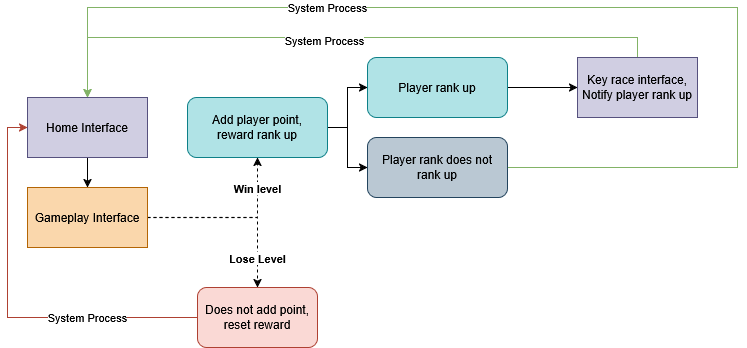

The diagram above was exported from draw.io. Its source (the exported page's mxGraphModel, read from the mxfile embedded in the PNG):
<mxGraphModel dx="1075" dy="745" grid="1" gridSize="10" guides="1" tooltips="1" connect="1" arrows="1" fold="1" page="1" pageScale="1" pageWidth="850" pageHeight="1100" math="0" shadow="0">
  <root>
    <mxCell id="0" />
    <mxCell id="1" parent="0" />
    <mxCell id="Qr5XoCXjBv_QnDGfHH5U-4" edge="1" parent="1" source="Qr5XoCXjBv_QnDGfHH5U-1" style="edgeStyle=orthogonalEdgeStyle;rounded=0;orthogonalLoop=1;jettySize=auto;html=1;dashed=1;entryX=0.5;entryY=1;entryDx=0;entryDy=0;" target="Qr5XoCXjBv_QnDGfHH5U-2">
      <mxGeometry relative="1" as="geometry">
        <mxPoint x="240" y="250" as="targetPoint" />
      </mxGeometry>
    </mxCell>
    <mxCell id="Qr5XoCXjBv_QnDGfHH5U-6" connectable="0" parent="Qr5XoCXjBv_QnDGfHH5U-4" style="edgeLabel;html=1;align=center;verticalAlign=middle;resizable=0;points=[];fontStyle=1" value="Win level" vertex="1">
      <mxGeometry relative="1" x="0.4615" y="1" as="geometry">
        <mxPoint x="1" y="-16" as="offset" />
      </mxGeometry>
    </mxCell>
    <mxCell id="Qr5XoCXjBv_QnDGfHH5U-5" edge="1" parent="1" source="Qr5XoCXjBv_QnDGfHH5U-1" style="edgeStyle=orthogonalEdgeStyle;rounded=0;orthogonalLoop=1;jettySize=auto;html=1;dashed=1;" target="Qr5XoCXjBv_QnDGfHH5U-3">
      <mxGeometry relative="1" as="geometry" />
    </mxCell>
    <mxCell id="Qr5XoCXjBv_QnDGfHH5U-7" connectable="0" parent="Qr5XoCXjBv_QnDGfHH5U-5" style="edgeLabel;html=1;align=center;verticalAlign=middle;resizable=0;points=[];fontStyle=1" value="Lose Level" vertex="1">
      <mxGeometry relative="1" x="0.5" y="3" as="geometry">
        <mxPoint x="-3" y="15" as="offset" />
      </mxGeometry>
    </mxCell>
    <mxCell id="Qr5XoCXjBv_QnDGfHH5U-1" parent="1" style="rounded=0;whiteSpace=wrap;html=1;fillColor=#fad7ac;strokeColor=#b46504;" value="Gameplay Interface" vertex="1">
      <mxGeometry height="60" width="120" x="40" y="270" as="geometry" />
    </mxCell>
    <mxCell id="Qr5XoCXjBv_QnDGfHH5U-10" edge="1" parent="1" source="Qr5XoCXjBv_QnDGfHH5U-2" style="edgeStyle=orthogonalEdgeStyle;rounded=0;orthogonalLoop=1;jettySize=auto;html=1;entryX=0;entryY=0.5;entryDx=0;entryDy=0;" target="Qr5XoCXjBv_QnDGfHH5U-8">
      <mxGeometry relative="1" as="geometry" />
    </mxCell>
    <mxCell id="Qr5XoCXjBv_QnDGfHH5U-11" edge="1" parent="1" source="Qr5XoCXjBv_QnDGfHH5U-2" style="edgeStyle=orthogonalEdgeStyle;rounded=0;orthogonalLoop=1;jettySize=auto;html=1;entryX=0;entryY=0.5;entryDx=0;entryDy=0;" target="Qr5XoCXjBv_QnDGfHH5U-9">
      <mxGeometry relative="1" as="geometry" />
    </mxCell>
    <mxCell id="Qr5XoCXjBv_QnDGfHH5U-2" parent="1" style="rounded=1;whiteSpace=wrap;html=1;fillColor=#b0e3e6;strokeColor=#0e8088;" value="&lt;div&gt;Add player point,&lt;/div&gt;&lt;div&gt;reward rank up&lt;/div&gt;" vertex="1">
      <mxGeometry height="60" width="140" x="200" y="180" as="geometry" />
    </mxCell>
    <mxCell id="Qr5XoCXjBv_QnDGfHH5U-20" edge="1" parent="1" source="Qr5XoCXjBv_QnDGfHH5U-3" style="edgeStyle=orthogonalEdgeStyle;rounded=0;orthogonalLoop=1;jettySize=auto;html=1;entryX=0;entryY=0.5;entryDx=0;entryDy=0;fillColor=#fad9d5;strokeColor=#ae4132;" target="Qr5XoCXjBv_QnDGfHH5U-17">
      <mxGeometry relative="1" as="geometry" />
    </mxCell>
    <mxCell id="Qr5XoCXjBv_QnDGfHH5U-23" connectable="0" parent="Qr5XoCXjBv_QnDGfHH5U-20" style="edgeLabel;html=1;align=center;verticalAlign=middle;resizable=0;points=[];" value="System Process" vertex="1">
      <mxGeometry relative="1" x="-0.4389" y="4" as="geometry">
        <mxPoint x="2" y="-4" as="offset" />
      </mxGeometry>
    </mxCell>
    <mxCell id="Qr5XoCXjBv_QnDGfHH5U-3" parent="1" style="rounded=1;whiteSpace=wrap;html=1;fillColor=#fad9d5;strokeColor=#ae4132;" value="&lt;div&gt;Does not add point,&lt;/div&gt;&lt;div&gt;reset reward&lt;/div&gt;" vertex="1">
      <mxGeometry height="60" width="120" x="210" y="370" as="geometry" />
    </mxCell>
    <mxCell id="Qr5XoCXjBv_QnDGfHH5U-13" edge="1" parent="1" source="Qr5XoCXjBv_QnDGfHH5U-8" style="edgeStyle=orthogonalEdgeStyle;rounded=0;orthogonalLoop=1;jettySize=auto;html=1;" target="Qr5XoCXjBv_QnDGfHH5U-12">
      <mxGeometry relative="1" as="geometry" />
    </mxCell>
    <mxCell id="Qr5XoCXjBv_QnDGfHH5U-8" parent="1" style="rounded=1;whiteSpace=wrap;html=1;fillColor=#b0e3e6;strokeColor=#0e8088;" value="Player rank up" vertex="1">
      <mxGeometry height="60" width="140" x="380" y="140" as="geometry" />
    </mxCell>
    <mxCell id="Qr5XoCXjBv_QnDGfHH5U-15" edge="1" parent="1" source="Qr5XoCXjBv_QnDGfHH5U-9" style="edgeStyle=orthogonalEdgeStyle;rounded=0;orthogonalLoop=1;jettySize=auto;html=1;entryX=0.5;entryY=0;entryDx=0;entryDy=0;fillColor=#d5e8d4;strokeColor=#82b366;gradientColor=#97d077;" target="Qr5XoCXjBv_QnDGfHH5U-17">
      <mxGeometry relative="1" as="geometry">
        <Array as="points">
          <mxPoint x="750" y="250" />
          <mxPoint x="750" y="90" />
          <mxPoint x="100" y="90" />
        </Array>
        <mxPoint x="590" y="250" as="targetPoint" />
      </mxGeometry>
    </mxCell>
    <mxCell id="Qr5XoCXjBv_QnDGfHH5U-21" connectable="0" parent="Qr5XoCXjBv_QnDGfHH5U-15" style="edgeLabel;html=1;align=center;verticalAlign=middle;resizable=0;points=[];" value="System Process" vertex="1">
      <mxGeometry relative="1" x="-0.8177" y="-5" as="geometry">
        <mxPoint x="-283" y="-165" as="offset" />
      </mxGeometry>
    </mxCell>
    <mxCell id="Qr5XoCXjBv_QnDGfHH5U-9" parent="1" style="rounded=1;whiteSpace=wrap;html=1;fillColor=#bac8d3;strokeColor=#23445d;" value="&lt;div&gt;Player rank does not&lt;/div&gt;&lt;div&gt;rank up&lt;/div&gt;" vertex="1">
      <mxGeometry height="60" width="140" x="380" y="220" as="geometry" />
    </mxCell>
    <mxCell id="Qr5XoCXjBv_QnDGfHH5U-19" edge="1" parent="1" source="Qr5XoCXjBv_QnDGfHH5U-12" style="edgeStyle=orthogonalEdgeStyle;rounded=0;orthogonalLoop=1;jettySize=auto;html=1;entryX=0.5;entryY=0;entryDx=0;entryDy=0;fillColor=#d5e8d4;gradientColor=#97d077;strokeColor=#82b366;" target="Qr5XoCXjBv_QnDGfHH5U-17">
      <mxGeometry relative="1" as="geometry">
        <Array as="points">
          <mxPoint x="650" y="120" />
          <mxPoint x="100" y="120" />
        </Array>
      </mxGeometry>
    </mxCell>
    <mxCell id="Qr5XoCXjBv_QnDGfHH5U-22" connectable="0" parent="Qr5XoCXjBv_QnDGfHH5U-19" style="edgeLabel;html=1;align=center;verticalAlign=middle;resizable=0;points=[];" value="System Process" vertex="1">
      <mxGeometry relative="1" x="0.0603" y="3" as="geometry">
        <mxPoint as="offset" />
      </mxGeometry>
    </mxCell>
    <mxCell id="Qr5XoCXjBv_QnDGfHH5U-12" parent="1" style="rounded=0;whiteSpace=wrap;html=1;fillColor=#d0cee2;strokeColor=#56517e;" value="Key race interface, Notify player rank up" vertex="1">
      <mxGeometry height="60" width="120" x="590" y="140" as="geometry" />
    </mxCell>
    <mxCell id="Qr5XoCXjBv_QnDGfHH5U-18" edge="1" parent="1" source="Qr5XoCXjBv_QnDGfHH5U-17" style="edgeStyle=orthogonalEdgeStyle;rounded=0;orthogonalLoop=1;jettySize=auto;html=1;" target="Qr5XoCXjBv_QnDGfHH5U-1">
      <mxGeometry relative="1" as="geometry" />
    </mxCell>
    <mxCell id="Qr5XoCXjBv_QnDGfHH5U-17" parent="1" style="rounded=0;whiteSpace=wrap;html=1;fillColor=#d0cee2;strokeColor=#56517e;" value="Home Interface" vertex="1">
      <mxGeometry height="60" width="120" x="40" y="180" as="geometry" />
    </mxCell>
  </root>
</mxGraphModel>